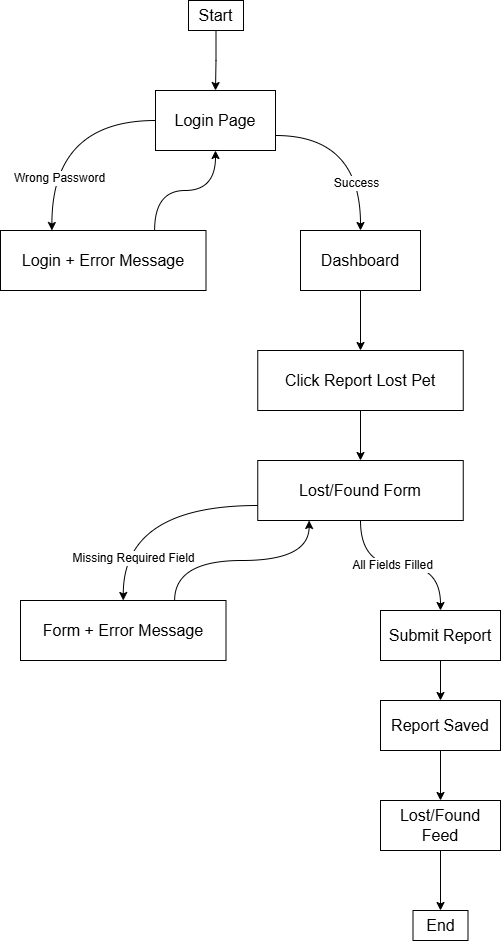

The diagram above was exported from draw.io. Its source (the exported page's mxGraphModel, read from the mxfile embedded in the PNG):
<mxGraphModel dx="807" dy="1003" grid="1" gridSize="10" guides="1" tooltips="1" connect="1" arrows="1" fold="1" page="1" pageScale="1" pageWidth="850" pageHeight="1100" math="0" shadow="0">
  <root>
    <mxCell id="0" />
    <mxCell id="1" parent="0" />
    <mxCell id="S5qZv_aBnC0YgLpkQfQq-3" edge="1" parent="1" source="S5qZv_aBnC0YgLpkQfQq-1" style="edgeStyle=orthogonalEdgeStyle;curved=1;rounded=0;curveGeometry=1;orthogonalLoop=1;jettySize=auto;html=1;exitX=0.5;exitY=1;exitDx=0;exitDy=0;entryX=0.5;entryY=0;entryDx=0;entryDy=0;defaultLabelBackgroundColor=page;labelPadding=0 4;" target="S5qZv_aBnC0YgLpkQfQq-2">
      <mxGeometry relative="1" as="geometry" />
    </mxCell>
    <mxCell id="S5qZv_aBnC0YgLpkQfQq-1" parent="1" style="rounded=0;whiteSpace=wrap;html=1;" value="&lt;font size=&quot;3&quot;&gt;Start&lt;/font&gt;" vertex="1">
      <mxGeometry height="30" width="55" x="398" y="50" as="geometry" />
    </mxCell>
    <mxCell id="S5qZv_aBnC0YgLpkQfQq-5" edge="1" parent="1" source="S5qZv_aBnC0YgLpkQfQq-2" style="edgeStyle=orthogonalEdgeStyle;curved=1;rounded=0;curveGeometry=1;orthogonalLoop=1;jettySize=auto;html=1;exitX=0;exitY=0.5;exitDx=0;exitDy=0;entryX=0.25;entryY=0;entryDx=0;entryDy=0;defaultLabelBackgroundColor=page;labelPadding=0 4;" target="S5qZv_aBnC0YgLpkQfQq-4">
      <mxGeometry relative="1" as="geometry" />
    </mxCell>
    <mxCell id="S5qZv_aBnC0YgLpkQfQq-6" connectable="0" parent="S5qZv_aBnC0YgLpkQfQq-5" style="edgeLabel;html=1;align=center;verticalAlign=middle;resizable=0;points=[];inheritText=1;defaultLabelBackgroundColor=page;labelPadding=0 4;" value="&lt;font style=&quot;font-size: 12px;&quot;&gt;Wrong Password&lt;/font&gt;" vertex="1">
      <mxGeometry relative="1" x="0.388" y="-1" as="geometry">
        <mxPoint as="offset" />
      </mxGeometry>
    </mxCell>
    <mxCell id="S5qZv_aBnC0YgLpkQfQq-10" edge="1" parent="1" source="S5qZv_aBnC0YgLpkQfQq-2" style="edgeStyle=orthogonalEdgeStyle;curved=1;rounded=0;curveGeometry=1;orthogonalLoop=1;jettySize=auto;html=1;exitX=1;exitY=0.75;exitDx=0;exitDy=0;entryX=0.5;entryY=0;entryDx=0;entryDy=0;defaultLabelBackgroundColor=page;labelPadding=0 4;" target="S5qZv_aBnC0YgLpkQfQq-8">
      <mxGeometry relative="1" as="geometry" />
    </mxCell>
    <mxCell id="S5qZv_aBnC0YgLpkQfQq-11" connectable="0" parent="S5qZv_aBnC0YgLpkQfQq-10" style="edgeLabel;html=1;align=center;verticalAlign=middle;resizable=0;points=[];inheritText=1;defaultLabelBackgroundColor=page;labelPadding=0 4;" value="&lt;font style=&quot;font-size: 12px;&quot;&gt;Success&lt;/font&gt;" vertex="1">
      <mxGeometry relative="1" x="0.3503" y="3" as="geometry">
        <mxPoint as="offset" />
      </mxGeometry>
    </mxCell>
    <mxCell id="S5qZv_aBnC0YgLpkQfQq-2" parent="1" style="rounded=0;whiteSpace=wrap;html=1;" value="&lt;font size=&quot;3&quot;&gt;Login Page&lt;/font&gt;" vertex="1">
      <mxGeometry height="60" width="120" x="365" y="140" as="geometry" />
    </mxCell>
    <mxCell id="S5qZv_aBnC0YgLpkQfQq-7" edge="1" parent="1" source="S5qZv_aBnC0YgLpkQfQq-4" style="edgeStyle=orthogonalEdgeStyle;curved=1;rounded=0;curveGeometry=1;orthogonalLoop=1;jettySize=auto;html=1;exitX=0.75;exitY=0;exitDx=0;exitDy=0;entryX=0.5;entryY=1;entryDx=0;entryDy=0;defaultLabelBackgroundColor=page;labelPadding=0 4;" target="S5qZv_aBnC0YgLpkQfQq-2">
      <mxGeometry relative="1" as="geometry" />
    </mxCell>
    <mxCell id="S5qZv_aBnC0YgLpkQfQq-4" parent="1" style="rounded=0;whiteSpace=wrap;html=1;" value="&lt;font size=&quot;3&quot;&gt;Login + Error Message&lt;/font&gt;" vertex="1">
      <mxGeometry height="60" width="205.5" x="210" y="280" as="geometry" />
    </mxCell>
    <mxCell id="S5qZv_aBnC0YgLpkQfQq-13" edge="1" parent="1" source="S5qZv_aBnC0YgLpkQfQq-8" style="edgeStyle=orthogonalEdgeStyle;curved=1;rounded=0;curveGeometry=1;orthogonalLoop=1;jettySize=auto;html=1;exitX=0.5;exitY=1;exitDx=0;exitDy=0;entryX=0.5;entryY=0;entryDx=0;entryDy=0;defaultLabelBackgroundColor=page;labelPadding=0 4;" target="S5qZv_aBnC0YgLpkQfQq-12">
      <mxGeometry relative="1" as="geometry" />
    </mxCell>
    <mxCell id="S5qZv_aBnC0YgLpkQfQq-8" parent="1" style="rounded=0;whiteSpace=wrap;html=1;" value="&lt;font size=&quot;3&quot;&gt;Dashboard&lt;/font&gt;" vertex="1">
      <mxGeometry height="60" width="120" x="510" y="280" as="geometry" />
    </mxCell>
    <mxCell id="S5qZv_aBnC0YgLpkQfQq-15" edge="1" parent="1" source="S5qZv_aBnC0YgLpkQfQq-12" style="edgeStyle=orthogonalEdgeStyle;curved=1;rounded=0;curveGeometry=1;orthogonalLoop=1;jettySize=auto;html=1;exitX=0.5;exitY=1;exitDx=0;exitDy=0;entryX=0.5;entryY=0;entryDx=0;entryDy=0;defaultLabelBackgroundColor=page;labelPadding=0 4;" target="S5qZv_aBnC0YgLpkQfQq-14">
      <mxGeometry relative="1" as="geometry" />
    </mxCell>
    <mxCell id="S5qZv_aBnC0YgLpkQfQq-12" parent="1" style="rounded=0;whiteSpace=wrap;html=1;" value="&lt;font size=&quot;3&quot;&gt;Click Report Lost Pet&lt;/font&gt;" vertex="1">
      <mxGeometry height="60" width="205.5" x="467.25" y="400" as="geometry" />
    </mxCell>
    <mxCell id="S5qZv_aBnC0YgLpkQfQq-19" edge="1" parent="1" source="S5qZv_aBnC0YgLpkQfQq-14" style="edgeStyle=orthogonalEdgeStyle;curved=1;rounded=0;curveGeometry=1;orthogonalLoop=1;jettySize=auto;html=1;exitX=0.5;exitY=1;exitDx=0;exitDy=0;entryX=0.5;entryY=0;entryDx=0;entryDy=0;defaultLabelBackgroundColor=page;labelPadding=0 4;" target="S5qZv_aBnC0YgLpkQfQq-16">
      <mxGeometry relative="1" as="geometry" />
    </mxCell>
    <mxCell id="S5qZv_aBnC0YgLpkQfQq-22" connectable="0" parent="S5qZv_aBnC0YgLpkQfQq-19" style="edgeLabel;html=1;align=center;verticalAlign=middle;resizable=0;points=[];inheritText=1;defaultLabelBackgroundColor=page;labelPadding=0 4;" value="&lt;font style=&quot;font-size: 12px;&quot;&gt;All Fields Filled&lt;/font&gt;" vertex="1">
      <mxGeometry relative="1" x="-0.1238" as="geometry">
        <mxPoint as="offset" />
      </mxGeometry>
    </mxCell>
    <mxCell id="S5qZv_aBnC0YgLpkQfQq-24" edge="1" parent="1" source="S5qZv_aBnC0YgLpkQfQq-14" style="edgeStyle=orthogonalEdgeStyle;curved=1;rounded=0;curveGeometry=1;orthogonalLoop=1;jettySize=auto;html=1;exitX=0;exitY=0.75;exitDx=0;exitDy=0;entryX=0.5;entryY=0;entryDx=0;entryDy=0;defaultLabelBackgroundColor=page;labelPadding=0 4;" target="S5qZv_aBnC0YgLpkQfQq-23">
      <mxGeometry relative="1" as="geometry" />
    </mxCell>
    <mxCell id="S5qZv_aBnC0YgLpkQfQq-25" connectable="0" parent="S5qZv_aBnC0YgLpkQfQq-24" style="edgeLabel;html=1;align=center;verticalAlign=middle;resizable=0;points=[];inheritText=1;defaultLabelBackgroundColor=page;labelPadding=0 4;" value="&lt;font style=&quot;font-size: 12px;&quot;&gt;Missing Required Field&lt;/font&gt;" vertex="1">
      <mxGeometry relative="1" x="0.5309" y="1" as="geometry">
        <mxPoint as="offset" />
      </mxGeometry>
    </mxCell>
    <mxCell id="S5qZv_aBnC0YgLpkQfQq-14" parent="1" style="rounded=0;whiteSpace=wrap;html=1;" value="&lt;font size=&quot;3&quot;&gt;Lost/Found Form&lt;/font&gt;" vertex="1">
      <mxGeometry height="60" width="205.5" x="467.25" y="510" as="geometry" />
    </mxCell>
    <mxCell id="S5qZv_aBnC0YgLpkQfQq-20" edge="1" parent="1" source="S5qZv_aBnC0YgLpkQfQq-16" style="edgeStyle=orthogonalEdgeStyle;curved=1;rounded=0;curveGeometry=1;orthogonalLoop=1;jettySize=auto;html=1;exitX=0.5;exitY=1;exitDx=0;exitDy=0;entryX=0.5;entryY=0;entryDx=0;entryDy=0;defaultLabelBackgroundColor=page;labelPadding=0 4;" target="S5qZv_aBnC0YgLpkQfQq-17">
      <mxGeometry relative="1" as="geometry" />
    </mxCell>
    <mxCell id="S5qZv_aBnC0YgLpkQfQq-16" parent="1" style="rounded=0;whiteSpace=wrap;html=1;" value="&lt;font size=&quot;3&quot;&gt;Submit Report&lt;/font&gt;" vertex="1">
      <mxGeometry height="50" width="120" x="590" y="660" as="geometry" />
    </mxCell>
    <mxCell id="S5qZv_aBnC0YgLpkQfQq-21" edge="1" parent="1" source="S5qZv_aBnC0YgLpkQfQq-17" style="edgeStyle=orthogonalEdgeStyle;curved=1;rounded=0;curveGeometry=1;orthogonalLoop=1;jettySize=auto;html=1;exitX=0.5;exitY=1;exitDx=0;exitDy=0;entryX=0.5;entryY=0;entryDx=0;entryDy=0;defaultLabelBackgroundColor=page;labelPadding=0 4;" target="S5qZv_aBnC0YgLpkQfQq-18">
      <mxGeometry relative="1" as="geometry" />
    </mxCell>
    <mxCell id="S5qZv_aBnC0YgLpkQfQq-17" parent="1" style="rounded=0;whiteSpace=wrap;html=1;" value="&lt;font size=&quot;3&quot;&gt;Report Saved&lt;/font&gt;" vertex="1">
      <mxGeometry height="50" width="120" x="590" y="750" as="geometry" />
    </mxCell>
    <mxCell id="S5qZv_aBnC0YgLpkQfQq-28" edge="1" parent="1" source="S5qZv_aBnC0YgLpkQfQq-18" style="edgeStyle=orthogonalEdgeStyle;curved=1;rounded=0;curveGeometry=1;orthogonalLoop=1;jettySize=auto;html=1;exitX=0.5;exitY=1;exitDx=0;exitDy=0;entryX=0.5;entryY=0;entryDx=0;entryDy=0;defaultLabelBackgroundColor=page;labelPadding=0 4;" target="S5qZv_aBnC0YgLpkQfQq-27">
      <mxGeometry relative="1" as="geometry" />
    </mxCell>
    <mxCell id="S5qZv_aBnC0YgLpkQfQq-18" parent="1" style="rounded=0;whiteSpace=wrap;html=1;" value="&lt;font size=&quot;3&quot;&gt;Lost/Found Feed&lt;/font&gt;" vertex="1">
      <mxGeometry height="50" width="120" x="590" y="850" as="geometry" />
    </mxCell>
    <mxCell id="S5qZv_aBnC0YgLpkQfQq-26" edge="1" parent="1" source="S5qZv_aBnC0YgLpkQfQq-23" style="edgeStyle=orthogonalEdgeStyle;curved=1;rounded=0;curveGeometry=1;orthogonalLoop=1;jettySize=auto;html=1;exitX=0.75;exitY=0;exitDx=0;exitDy=0;entryX=0.25;entryY=1;entryDx=0;entryDy=0;defaultLabelBackgroundColor=page;labelPadding=0 4;" target="S5qZv_aBnC0YgLpkQfQq-14">
      <mxGeometry relative="1" as="geometry" />
    </mxCell>
    <mxCell id="S5qZv_aBnC0YgLpkQfQq-23" parent="1" style="rounded=0;whiteSpace=wrap;html=1;" value="&lt;font size=&quot;3&quot;&gt;Form + Error Message&lt;/font&gt;" vertex="1">
      <mxGeometry height="60" width="205.5" x="230" y="650" as="geometry" />
    </mxCell>
    <mxCell id="S5qZv_aBnC0YgLpkQfQq-27" parent="1" style="rounded=0;whiteSpace=wrap;html=1;" value="&lt;font size=&quot;3&quot;&gt;End&lt;/font&gt;" vertex="1">
      <mxGeometry height="30" width="55" x="622.5" y="960" as="geometry" />
    </mxCell>
  </root>
</mxGraphModel>